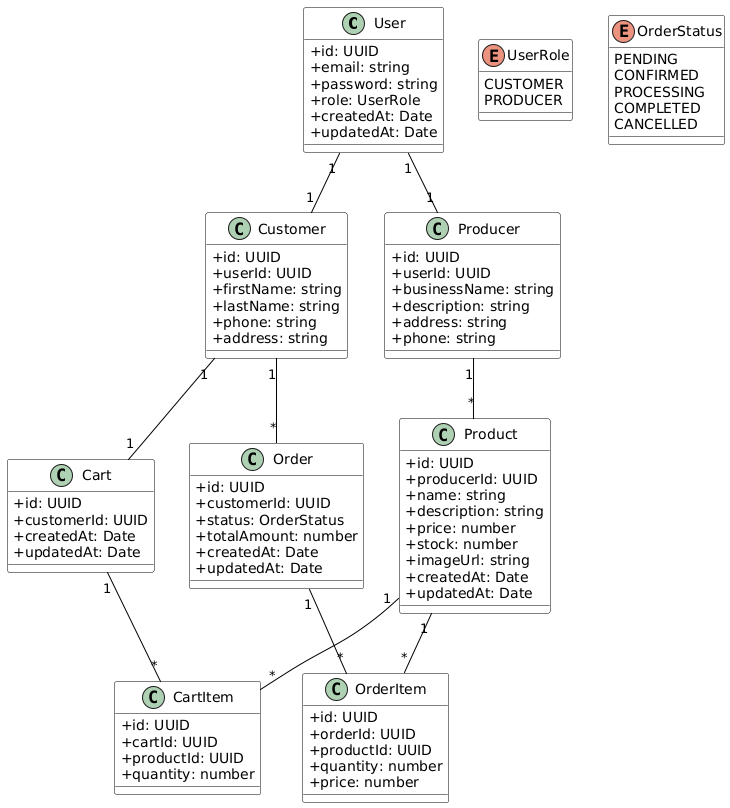

The diagram above was rendered by PlantUML. Its source (embedded in the PNG):
@startuml
skinparam classAttributeIconSize 0
skinparam class {
    BackgroundColor White
    ArrowColor Black
    BorderColor Black
}

' Entities
class User {
    +id: UUID
    +email: string
    +password: string
    +role: UserRole
    +createdAt: Date
    +updatedAt: Date
}

class Customer {
    +id: UUID
    +userId: UUID
    +firstName: string
    +lastName: string
    +phone: string
    +address: string
}

class Producer {
    +id: UUID
    +userId: UUID
    +businessName: string
    +description: string
    +address: string
    +phone: string
}

class Product {
    +id: UUID
    +producerId: UUID
    +name: string
    +description: string
    +price: number
    +stock: number
    +imageUrl: string
    +createdAt: Date
    +updatedAt: Date
}

class Order {
    +id: UUID
    +customerId: UUID
    +status: OrderStatus
    +totalAmount: number
    +createdAt: Date
    +updatedAt: Date
}

class OrderItem {
    +id: UUID
    +orderId: UUID
    +productId: UUID
    +quantity: number
    +price: number
}

class Cart {
    +id: UUID
    +customerId: UUID
    +createdAt: Date
    +updatedAt: Date
}

class CartItem {
    +id: UUID
    +cartId: UUID
    +productId: UUID
    +quantity: number
}

' Relationships
User "1" -- "1" Customer
User "1" -- "1" Producer
Producer "1" -- "*" Product
Customer "1" -- "*" Order
Order "1" -- "*" OrderItem
Product "1" -- "*" OrderItem
Customer "1" -- "1" Cart
Cart "1" -- "*" CartItem
Product "1" -- "*" CartItem

' Enums
enum UserRole {
    CUSTOMER
    PRODUCER
}

enum OrderStatus {
    PENDING
    CONFIRMED
    PROCESSING
    COMPLETED
    CANCELLED
}
@enduml